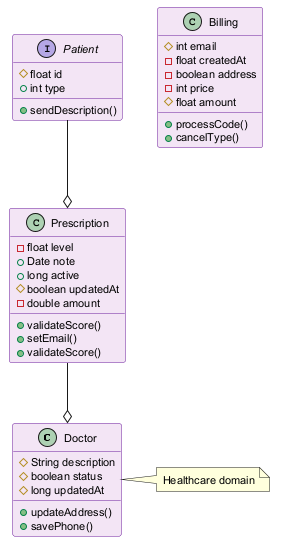

The diagram above was rendered by PlantUML. Its source (embedded in the PNG):
@startuml
skinparam backgroundColor #FFFFFF
skinparam classBackgroundColor #F3E5F5
skinparam classBorderColor #6A1B9A
skinparam defaultFontSize 11
class Doctor {
  #String description
  #boolean status
  #long updatedAt
  +updateAddress()
  +savePhone()
}
interface Patient {
  #float id
  +int type
  +sendDescription()
}
class Billing {
  #int email
  -float createdAt
  -boolean address
  -int price
  #float amount
  +processCode()
  +cancelType()
}
class Prescription {
  -float level
  +Date note
  +long active
  #boolean updatedAt
  -double amount
  +validateScore()
  +setEmail()
  +validateScore()
}
Prescription --o Doctor
Patient --o Prescription
note right of Doctor : Healthcare domain
@enduml